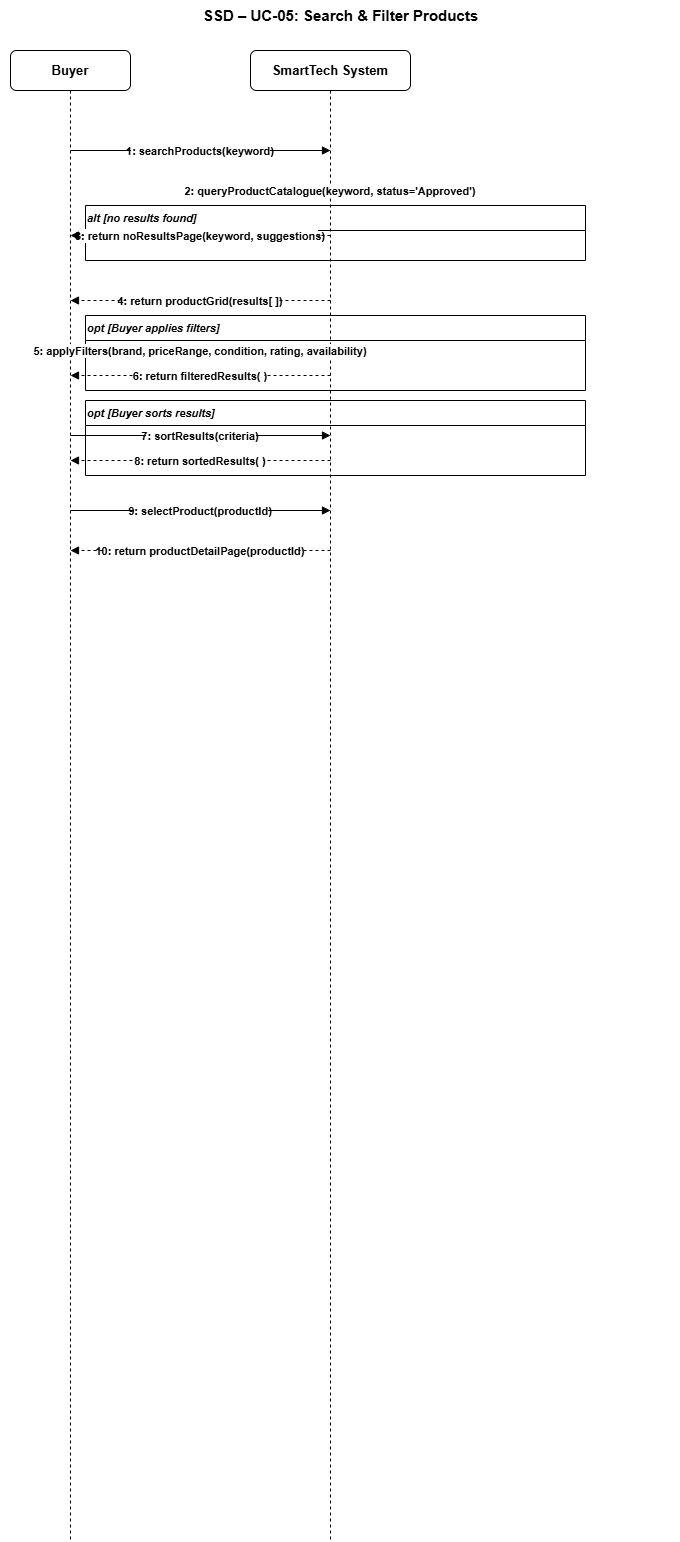

The diagram above was exported from draw.io. Its source (the exported page's mxGraphModel, read from the mxfile embedded in the PNG):
<mxGraphModel dx="-641" dy="451" grid="1" gridSize="10" guides="1" tooltips="1" connect="1" arrows="1" fold="1" page="1" pageScale="1" pageWidth="1654" pageHeight="2336" math="0" shadow="0">
  <root>
    <mxCell id="0" />
    <mxCell id="1" parent="0" />
    <mxCell id="s3_title" parent="1" style="text;html=1;strokeColor=none;fillColor=none;align=center;fontSize=15;fontStyle=1;" value="SSD – UC-05: Search &amp; Filter Products" vertex="1">
      <mxGeometry height="30" width="680" x="1870" y="10" as="geometry" />
    </mxCell>
    <mxCell id="s3_buyer_h" parent="1" style="rounded=1;whiteSpace=wrap;html=1;fillColor=#ffffff;strokeColor=#000000;fontSize=13;fontStyle=1;" value="Buyer" vertex="1">
      <mxGeometry height="40" width="120" x="1880" y="60" as="geometry" />
    </mxCell>
    <mxCell id="s3_sys_h" parent="1" style="rounded=1;whiteSpace=wrap;html=1;fillColor=#ffffff;strokeColor=#000000;fontSize=13;fontStyle=1;" value="SmartTech System" vertex="1">
      <mxGeometry height="40" width="160" x="2120" y="60" as="geometry" />
    </mxCell>
    <mxCell id="s3_buyer_l" edge="1" parent="1" style="endArrow=none;dashed=1;strokeColor=#000000;strokeWidth=1;">
      <mxGeometry relative="1" as="geometry">
        <mxPoint x="1940" y="100" as="sourcePoint" />
        <mxPoint x="1940" y="1550" as="targetPoint" />
      </mxGeometry>
    </mxCell>
    <mxCell id="s3_sys_l" edge="1" parent="1" style="endArrow=none;dashed=1;strokeColor=#000000;strokeWidth=1;">
      <mxGeometry relative="1" as="geometry">
        <mxPoint x="2200" y="100" as="sourcePoint" />
        <mxPoint x="2200" y="1550" as="targetPoint" />
      </mxGeometry>
    </mxCell>
    <mxCell id="s3_m1" edge="1" parent="1" style="endArrow=block;endFill=1;strokeColor=#000000;fontSize=11;fontStyle=1;align=center;" value="1: searchProducts(keyword)">
      <mxGeometry relative="1" as="geometry">
        <mxPoint x="1940" y="160" as="sourcePoint" />
        <mxPoint x="2200" y="160" as="targetPoint" />
      </mxGeometry>
    </mxCell>
    <mxCell id="s3_m2" edge="1" parent="1" style="endArrow=open;endFill=0;strokeColor=#000000;fontSize=11;fontStyle=1;dashed=1;align=center;" value="2: queryProductCatalogue(keyword, status='Approved')">
      <mxGeometry relative="1" as="geometry">
        <mxPoint x="2200" y="200" as="sourcePoint" />
        <mxPoint x="2200" y="200" as="targetPoint" />
      </mxGeometry>
    </mxCell>
    <mxCell id="s3_alt1" parent="1" style="swimlane;startSize=25;fillColor=none;strokeColor=#000000;fontSize=11;fontStyle=3;align=left;" value="alt [no results found]" vertex="1">
      <mxGeometry height="55" width="500" x="1955" y="215" as="geometry" />
    </mxCell>
    <mxCell id="s3_m3" edge="1" parent="1" style="endArrow=block;endFill=1;strokeColor=#000000;fontSize=11;fontStyle=1;dashed=1;align=center;" value="3: return noResultsPage(keyword, suggestions)">
      <mxGeometry relative="1" as="geometry">
        <mxPoint x="2200" y="245" as="sourcePoint" />
        <mxPoint x="1940" y="245" as="targetPoint" />
      </mxGeometry>
    </mxCell>
    <mxCell id="s3_m4" edge="1" parent="1" style="endArrow=block;endFill=1;strokeColor=#000000;fontSize=11;fontStyle=1;dashed=1;align=center;" value="4: return productGrid(results[ ])">
      <mxGeometry relative="1" as="geometry">
        <mxPoint x="2200" y="310" as="sourcePoint" />
        <mxPoint x="1940" y="310" as="targetPoint" />
      </mxGeometry>
    </mxCell>
    <mxCell id="s3_opt1" parent="1" style="swimlane;startSize=25;fillColor=none;strokeColor=#000000;fontSize=11;fontStyle=3;align=left;" value="opt [Buyer applies filters]" vertex="1">
      <mxGeometry height="75" width="500" x="1955" y="325" as="geometry" />
    </mxCell>
    <mxCell id="s3_m5" edge="1" parent="1" style="endArrow=block;endFill=1;strokeColor=#000000;fontSize=11;fontStyle=1;align=center;" value="5: applyFilters(brand, priceRange, condition, rating, availability)">
      <mxGeometry relative="1" as="geometry">
        <mxPoint x="1940" y="360" as="sourcePoint" />
        <mxPoint x="2200" y="360" as="targetPoint" />
      </mxGeometry>
    </mxCell>
    <mxCell id="s3_m6" edge="1" parent="1" style="endArrow=block;endFill=1;strokeColor=#000000;fontSize=11;fontStyle=1;dashed=1;align=center;" value="6: return filteredResults( )">
      <mxGeometry relative="1" as="geometry">
        <mxPoint x="2200" y="385" as="sourcePoint" />
        <mxPoint x="1940" y="385" as="targetPoint" />
      </mxGeometry>
    </mxCell>
    <mxCell id="s3_opt2" parent="1" style="swimlane;startSize=25;fillColor=none;strokeColor=#000000;fontSize=11;fontStyle=3;align=left;" value="opt [Buyer sorts results]" vertex="1">
      <mxGeometry height="75" width="500" x="1955" y="410" as="geometry" />
    </mxCell>
    <mxCell id="s3_m7" edge="1" parent="1" style="endArrow=block;endFill=1;strokeColor=#000000;fontSize=11;fontStyle=1;align=center;" value="7: sortResults(criteria)">
      <mxGeometry relative="1" as="geometry">
        <mxPoint x="1940" y="445" as="sourcePoint" />
        <mxPoint x="2200" y="445" as="targetPoint" />
      </mxGeometry>
    </mxCell>
    <mxCell id="s3_m8" edge="1" parent="1" style="endArrow=block;endFill=1;strokeColor=#000000;fontSize=11;fontStyle=1;dashed=1;align=center;" value="8: return sortedResults( )">
      <mxGeometry relative="1" as="geometry">
        <mxPoint x="2200" y="470" as="sourcePoint" />
        <mxPoint x="1940" y="470" as="targetPoint" />
      </mxGeometry>
    </mxCell>
    <mxCell id="s3_m9" edge="1" parent="1" style="endArrow=block;endFill=1;strokeColor=#000000;fontSize=11;fontStyle=1;align=center;" value="9: selectProduct(productId)">
      <mxGeometry relative="1" as="geometry">
        <mxPoint x="1940" y="520" as="sourcePoint" />
        <mxPoint x="2200" y="520" as="targetPoint" />
      </mxGeometry>
    </mxCell>
    <mxCell id="s3_m10" edge="1" parent="1" style="endArrow=block;endFill=1;strokeColor=#000000;fontSize=11;fontStyle=1;dashed=1;align=center;" value="10: return productDetailPage(productId)">
      <mxGeometry relative="1" as="geometry">
        <mxPoint x="2200" y="560" as="sourcePoint" />
        <mxPoint x="1940" y="560" as="targetPoint" />
      </mxGeometry>
    </mxCell>
  </root>
</mxGraphModel>